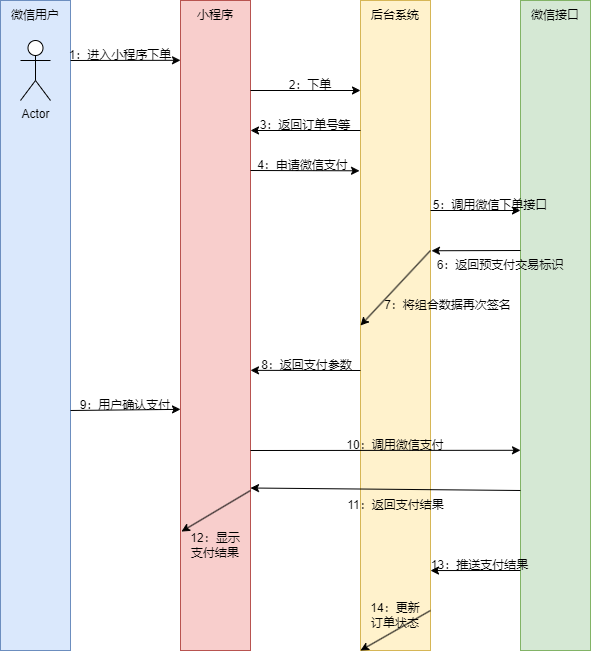

The diagram above was exported from draw.io. Its source (the exported page's mxGraphModel, read from the mxfile embedded in the PNG):
<mxGraphModel dx="1434" dy="836" grid="1" gridSize="10" guides="1" tooltips="1" connect="1" arrows="1" fold="1" page="1" pageScale="1" pageWidth="827" pageHeight="1169" math="0" shadow="0">
  <root>
    <mxCell id="0" />
    <mxCell id="1" parent="0" />
    <mxCell id="MbRLib08k0NsY9Zjslop-22" value="" style="rounded=0;whiteSpace=wrap;html=1;fillColor=#dae8fc;strokeColor=#6c8ebf;" vertex="1" parent="1">
      <mxGeometry x="30" y="110" width="70" height="650" as="geometry" />
    </mxCell>
    <mxCell id="MbRLib08k0NsY9Zjslop-24" value="" style="rounded=0;whiteSpace=wrap;html=1;fillColor=#d5e8d4;strokeColor=#82b366;" vertex="1" parent="1">
      <mxGeometry x="550" y="110" width="70" height="650" as="geometry" />
    </mxCell>
    <mxCell id="MbRLib08k0NsY9Zjslop-25" value="" style="rounded=0;whiteSpace=wrap;html=1;fillColor=#fff2cc;strokeColor=#d6b656;" vertex="1" parent="1">
      <mxGeometry x="390" y="110" width="70" height="650" as="geometry" />
    </mxCell>
    <mxCell id="MbRLib08k0NsY9Zjslop-26" value="" style="rounded=0;whiteSpace=wrap;html=1;fillColor=#f8cecc;strokeColor=#b85450;" vertex="1" parent="1">
      <mxGeometry x="210" y="110" width="70" height="650" as="geometry" />
    </mxCell>
    <mxCell id="MbRLib08k0NsY9Zjslop-27" value="微信用户" style="text;html=1;strokeColor=none;fillColor=none;align=center;verticalAlign=middle;whiteSpace=wrap;rounded=0;" vertex="1" parent="1">
      <mxGeometry x="35" y="110" width="60" height="30" as="geometry" />
    </mxCell>
    <mxCell id="MbRLib08k0NsY9Zjslop-28" value="小程序" style="text;html=1;strokeColor=none;fillColor=none;align=center;verticalAlign=middle;whiteSpace=wrap;rounded=0;" vertex="1" parent="1">
      <mxGeometry x="215" y="110" width="60" height="30" as="geometry" />
    </mxCell>
    <mxCell id="MbRLib08k0NsY9Zjslop-29" value="后台系统" style="text;html=1;strokeColor=none;fillColor=none;align=center;verticalAlign=middle;whiteSpace=wrap;rounded=0;" vertex="1" parent="1">
      <mxGeometry x="395" y="110" width="60" height="30" as="geometry" />
    </mxCell>
    <mxCell id="MbRLib08k0NsY9Zjslop-30" value="微信接口" style="text;html=1;strokeColor=none;fillColor=none;align=center;verticalAlign=middle;whiteSpace=wrap;rounded=0;" vertex="1" parent="1">
      <mxGeometry x="555" y="110" width="60" height="30" as="geometry" />
    </mxCell>
    <mxCell id="MbRLib08k0NsY9Zjslop-31" value="" style="endArrow=classic;html=1;rounded=0;entryX=0;entryY=0.092;entryDx=0;entryDy=0;entryPerimeter=0;" edge="1" parent="1" target="MbRLib08k0NsY9Zjslop-26">
      <mxGeometry width="50" height="50" relative="1" as="geometry">
        <mxPoint x="100" y="170" as="sourcePoint" />
        <mxPoint x="150" y="120" as="targetPoint" />
      </mxGeometry>
    </mxCell>
    <mxCell id="MbRLib08k0NsY9Zjslop-32" value="1：进入小程序下单" style="text;html=1;strokeColor=none;fillColor=none;align=center;verticalAlign=middle;whiteSpace=wrap;rounded=0;" vertex="1" parent="1">
      <mxGeometry x="85" y="150" width="130" height="30" as="geometry" />
    </mxCell>
    <mxCell id="MbRLib08k0NsY9Zjslop-33" value="" style="endArrow=classic;html=1;rounded=0;" edge="1" parent="1">
      <mxGeometry width="50" height="50" relative="1" as="geometry">
        <mxPoint x="280" y="200" as="sourcePoint" />
        <mxPoint x="390" y="200" as="targetPoint" />
      </mxGeometry>
    </mxCell>
    <mxCell id="MbRLib08k0NsY9Zjslop-34" value="2：下单" style="text;html=1;strokeColor=none;fillColor=none;align=center;verticalAlign=middle;whiteSpace=wrap;rounded=0;" vertex="1" parent="1">
      <mxGeometry x="310" y="180" width="60" height="30" as="geometry" />
    </mxCell>
    <mxCell id="MbRLib08k0NsY9Zjslop-35" value="" style="endArrow=classic;html=1;rounded=0;" edge="1" parent="1">
      <mxGeometry width="50" height="50" relative="1" as="geometry">
        <mxPoint x="390" y="240" as="sourcePoint" />
        <mxPoint x="280" y="240" as="targetPoint" />
      </mxGeometry>
    </mxCell>
    <mxCell id="MbRLib08k0NsY9Zjslop-36" value="3：返回订单号等" style="text;html=1;strokeColor=none;fillColor=none;align=center;verticalAlign=middle;whiteSpace=wrap;rounded=0;" vertex="1" parent="1">
      <mxGeometry x="275" y="220" width="120" height="30" as="geometry" />
    </mxCell>
    <mxCell id="MbRLib08k0NsY9Zjslop-38" value="" style="endArrow=classic;html=1;rounded=0;entryX=-0.014;entryY=0.262;entryDx=0;entryDy=0;entryPerimeter=0;" edge="1" parent="1" target="MbRLib08k0NsY9Zjslop-25">
      <mxGeometry width="50" height="50" relative="1" as="geometry">
        <mxPoint x="280" y="280" as="sourcePoint" />
        <mxPoint x="330" y="230" as="targetPoint" />
      </mxGeometry>
    </mxCell>
    <mxCell id="MbRLib08k0NsY9Zjslop-39" value="4：申请微信支付" style="text;html=1;strokeColor=none;fillColor=none;align=center;verticalAlign=middle;whiteSpace=wrap;rounded=0;" vertex="1" parent="1">
      <mxGeometry x="280" y="260" width="105" height="30" as="geometry" />
    </mxCell>
    <mxCell id="MbRLib08k0NsY9Zjslop-40" value="" style="endArrow=classic;html=1;rounded=0;" edge="1" parent="1">
      <mxGeometry width="50" height="50" relative="1" as="geometry">
        <mxPoint x="460" y="320" as="sourcePoint" />
        <mxPoint x="550" y="320" as="targetPoint" />
      </mxGeometry>
    </mxCell>
    <mxCell id="MbRLib08k0NsY9Zjslop-41" value="5：调用微信下单接口" style="text;html=1;strokeColor=none;fillColor=none;align=center;verticalAlign=middle;whiteSpace=wrap;rounded=0;" vertex="1" parent="1">
      <mxGeometry x="455" y="300" width="130" height="30" as="geometry" />
    </mxCell>
    <mxCell id="MbRLib08k0NsY9Zjslop-42" value="" style="endArrow=classic;html=1;rounded=0;entryX=1.014;entryY=0.385;entryDx=0;entryDy=0;entryPerimeter=0;" edge="1" parent="1" target="MbRLib08k0NsY9Zjslop-25">
      <mxGeometry width="50" height="50" relative="1" as="geometry">
        <mxPoint x="550" y="360" as="sourcePoint" />
        <mxPoint x="600" y="310" as="targetPoint" />
      </mxGeometry>
    </mxCell>
    <mxCell id="MbRLib08k0NsY9Zjslop-43" value="6：返回预支付交易标识" style="text;html=1;strokeColor=none;fillColor=none;align=center;verticalAlign=middle;whiteSpace=wrap;rounded=0;" vertex="1" parent="1">
      <mxGeometry x="460" y="360" width="140" height="30" as="geometry" />
    </mxCell>
    <mxCell id="MbRLib08k0NsY9Zjslop-44" value="" style="endArrow=classic;html=1;rounded=0;entryX=0;entryY=0.5;entryDx=0;entryDy=0;" edge="1" parent="1" target="MbRLib08k0NsY9Zjslop-25">
      <mxGeometry width="50" height="50" relative="1" as="geometry">
        <mxPoint x="460" y="360" as="sourcePoint" />
        <mxPoint x="510" y="310" as="targetPoint" />
      </mxGeometry>
    </mxCell>
    <mxCell id="MbRLib08k0NsY9Zjslop-45" value="7：将组合数据再次签名" style="text;html=1;strokeColor=none;fillColor=none;align=center;verticalAlign=middle;whiteSpace=wrap;rounded=0;" vertex="1" parent="1">
      <mxGeometry x="395" y="400" width="165" height="30" as="geometry" />
    </mxCell>
    <mxCell id="MbRLib08k0NsY9Zjslop-46" value="" style="endArrow=classic;html=1;rounded=0;entryX=1;entryY=0.569;entryDx=0;entryDy=0;entryPerimeter=0;" edge="1" parent="1" target="MbRLib08k0NsY9Zjslop-26">
      <mxGeometry width="50" height="50" relative="1" as="geometry">
        <mxPoint x="390" y="480" as="sourcePoint" />
        <mxPoint x="440" y="430" as="targetPoint" />
      </mxGeometry>
    </mxCell>
    <mxCell id="MbRLib08k0NsY9Zjslop-47" value="8：返回支付参数" style="text;html=1;strokeColor=none;fillColor=none;align=center;verticalAlign=middle;whiteSpace=wrap;rounded=0;" vertex="1" parent="1">
      <mxGeometry x="283" y="460" width="107" height="30" as="geometry" />
    </mxCell>
    <mxCell id="MbRLib08k0NsY9Zjslop-48" value="" style="endArrow=classic;html=1;rounded=0;entryX=0;entryY=0.629;entryDx=0;entryDy=0;entryPerimeter=0;" edge="1" parent="1" target="MbRLib08k0NsY9Zjslop-26">
      <mxGeometry width="50" height="50" relative="1" as="geometry">
        <mxPoint x="100" y="520" as="sourcePoint" />
        <mxPoint x="150" y="470" as="targetPoint" />
      </mxGeometry>
    </mxCell>
    <mxCell id="MbRLib08k0NsY9Zjslop-49" value="9：用户确认支付" style="text;html=1;strokeColor=none;fillColor=none;align=center;verticalAlign=middle;whiteSpace=wrap;rounded=0;" vertex="1" parent="1">
      <mxGeometry x="100" y="500" width="110" height="30" as="geometry" />
    </mxCell>
    <mxCell id="MbRLib08k0NsY9Zjslop-51" value="" style="endArrow=classic;html=1;rounded=0;entryX=0;entryY=0.692;entryDx=0;entryDy=0;entryPerimeter=0;" edge="1" parent="1" target="MbRLib08k0NsY9Zjslop-24">
      <mxGeometry width="50" height="50" relative="1" as="geometry">
        <mxPoint x="280" y="560" as="sourcePoint" />
        <mxPoint x="330" y="510" as="targetPoint" />
      </mxGeometry>
    </mxCell>
    <mxCell id="MbRLib08k0NsY9Zjslop-52" value="10：调用微信支付" style="text;html=1;strokeColor=none;fillColor=none;align=center;verticalAlign=middle;whiteSpace=wrap;rounded=0;" vertex="1" parent="1">
      <mxGeometry x="360" y="540" width="130" height="30" as="geometry" />
    </mxCell>
    <mxCell id="MbRLib08k0NsY9Zjslop-53" value="" style="endArrow=classic;html=1;rounded=0;entryX=1;entryY=0.75;entryDx=0;entryDy=0;" edge="1" parent="1" target="MbRLib08k0NsY9Zjslop-26">
      <mxGeometry width="50" height="50" relative="1" as="geometry">
        <mxPoint x="550" y="600" as="sourcePoint" />
        <mxPoint x="290" y="600" as="targetPoint" />
      </mxGeometry>
    </mxCell>
    <mxCell id="MbRLib08k0NsY9Zjslop-54" value="11：返回支付结果" style="text;html=1;strokeColor=none;fillColor=none;align=center;verticalAlign=middle;whiteSpace=wrap;rounded=0;" vertex="1" parent="1">
      <mxGeometry x="352.5" y="600" width="145" height="30" as="geometry" />
    </mxCell>
    <mxCell id="MbRLib08k0NsY9Zjslop-55" value="" style="endArrow=classic;html=1;rounded=0;entryX=0.014;entryY=0.817;entryDx=0;entryDy=0;entryPerimeter=0;" edge="1" parent="1" target="MbRLib08k0NsY9Zjslop-26">
      <mxGeometry width="50" height="50" relative="1" as="geometry">
        <mxPoint x="280" y="600" as="sourcePoint" />
        <mxPoint x="330" y="550" as="targetPoint" />
      </mxGeometry>
    </mxCell>
    <mxCell id="MbRLib08k0NsY9Zjslop-56" value="12：显示支付结果" style="text;html=1;strokeColor=none;fillColor=none;align=center;verticalAlign=middle;whiteSpace=wrap;rounded=0;" vertex="1" parent="1">
      <mxGeometry x="215" y="640" width="60" height="30" as="geometry" />
    </mxCell>
    <mxCell id="MbRLib08k0NsY9Zjslop-57" value="" style="endArrow=classic;html=1;rounded=0;entryX=1;entryY=0.877;entryDx=0;entryDy=0;entryPerimeter=0;" edge="1" parent="1" target="MbRLib08k0NsY9Zjslop-25">
      <mxGeometry width="50" height="50" relative="1" as="geometry">
        <mxPoint x="550" y="680" as="sourcePoint" />
        <mxPoint x="600" y="630" as="targetPoint" />
      </mxGeometry>
    </mxCell>
    <mxCell id="MbRLib08k0NsY9Zjslop-58" value="13：推送支付结果" style="text;html=1;strokeColor=none;fillColor=none;align=center;verticalAlign=middle;whiteSpace=wrap;rounded=0;" vertex="1" parent="1">
      <mxGeometry x="450" y="660" width="119" height="30" as="geometry" />
    </mxCell>
    <mxCell id="MbRLib08k0NsY9Zjslop-59" value="" style="endArrow=classic;html=1;rounded=0;entryX=0;entryY=1;entryDx=0;entryDy=0;" edge="1" parent="1" target="MbRLib08k0NsY9Zjslop-25">
      <mxGeometry width="50" height="50" relative="1" as="geometry">
        <mxPoint x="460" y="720" as="sourcePoint" />
        <mxPoint x="510" y="670" as="targetPoint" />
      </mxGeometry>
    </mxCell>
    <mxCell id="MbRLib08k0NsY9Zjslop-60" value="14：更新订单状态" style="text;html=1;strokeColor=none;fillColor=none;align=center;verticalAlign=middle;whiteSpace=wrap;rounded=0;" vertex="1" parent="1">
      <mxGeometry x="395" y="710" width="60" height="30" as="geometry" />
    </mxCell>
    <mxCell id="MbRLib08k0NsY9Zjslop-61" value="Actor" style="shape=umlActor;verticalLabelPosition=bottom;verticalAlign=top;html=1;outlineConnect=0;" vertex="1" parent="1">
      <mxGeometry x="50" y="150" width="30" height="60" as="geometry" />
    </mxCell>
  </root>
</mxGraphModel>